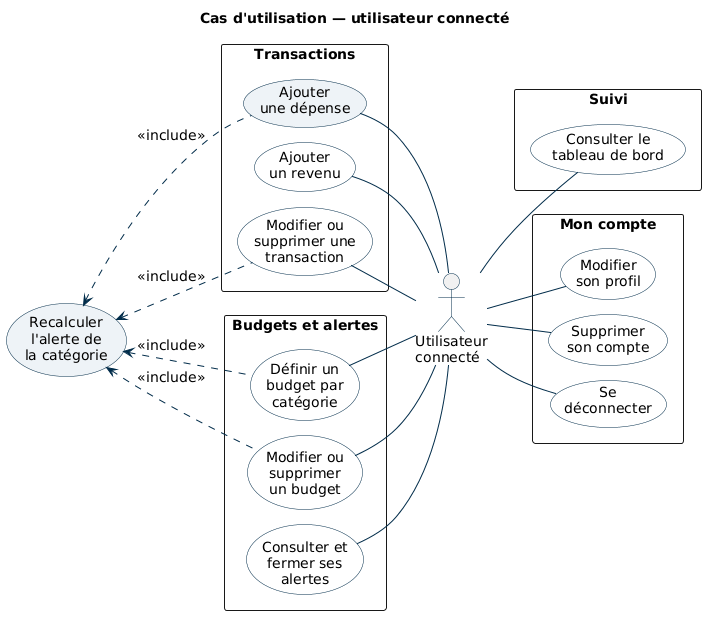

The diagram above was rendered by PlantUML. Its source (embedded in the PNG):
@startuml cas-utilisation
' Cas d'utilisation de La Pince (0.9.1) — utilisateur connecté. Fil rouge : « Ajouter une dépense ».
' L'accès au service (visiteur) est dans cas-utilisation-acces.puml.
' Format A4 : libellés sur plusieurs lignes et espacements resserrés, pour tenir dans 16 cm de large (texte ≈ 9 pt).
skinparam defaultFontName "DejaVu Sans"
skinparam defaultFontSize 14
skinparam shadowing false
skinparam ranksep 20
skinparam nodesep 15
skinparam packageStyle rectangle
skinparam usecase {
  BackgroundColor #FFFFFF
  BorderColor #002B49
}
skinparam actor {
  BorderColor #002B49
}
skinparam ArrowColor #002B49
left to right direction

title Cas d'utilisation — utilisateur connecté

package "Transactions" {
  usecase "Ajouter\nune dépense" as depense #EEF3F7
  usecase "Ajouter\nun revenu" as revenu
  usecase "Modifier ou\nsupprimer une\ntransaction" as transaction
}
package "Budgets et alertes" {
  usecase "Définir un\nbudget par\ncatégorie" as budget
  usecase "Modifier ou\nsupprimer\nun budget" as budgetmaj
  usecase "Consulter et\nfermer ses\nalertes" as alertes
}
usecase "Recalculer\nl'alerte de\nla catégorie" as alerte #EEF3F7

actor "Utilisateur\nconnecté" as utilisateur

package "Suivi" {
  usecase "Consulter le\ntableau de bord" as tableau
}
package "Mon compte" {
  usecase "Modifier\nson profil" as profil
  usecase "Supprimer\nson compte" as supprimer
  usecase "Se\ndéconnecter" as deconnecter
}

depense -- utilisateur
revenu -- utilisateur
transaction -- utilisateur
budget -- utilisateur
budgetmaj -- utilisateur
alertes -- utilisateur

utilisateur -- tableau
utilisateur -- profil
utilisateur -- supprimer
utilisateur -- deconnecter

alerte <.. depense : <<include>>
alerte <.. transaction : <<include>>
alerte <.. budget : <<include>>
alerte <.. budgetmaj : <<include>>

@enduml